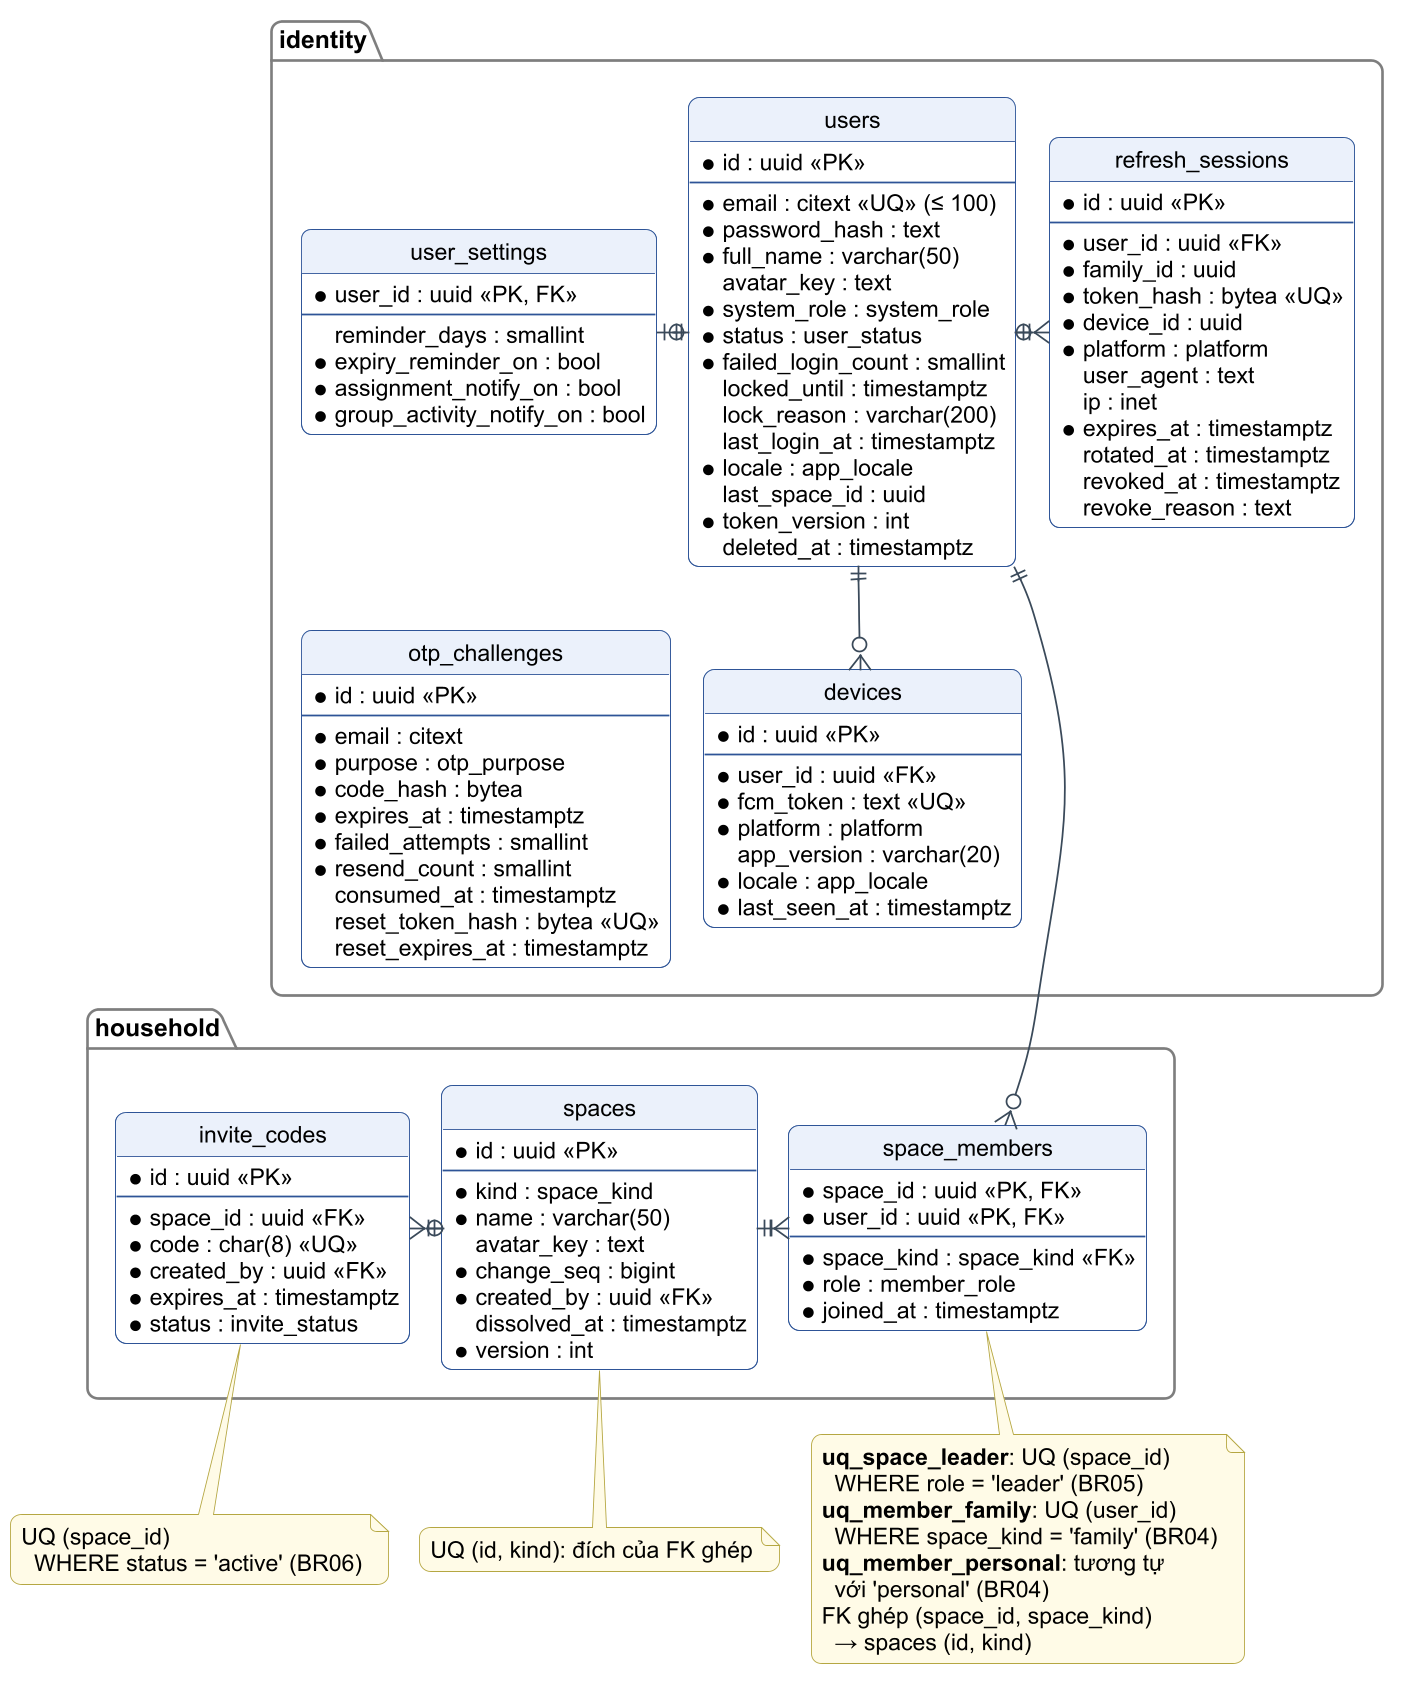

The diagram above was rendered by PlantUML. Its source (embedded in the PNG):
@startuml c3-21-erd-tai-khoan-nhom
!include _style-c3.iuml
hide circle
hide methods
hide stereotype
skinparam linetype ortho
skinparam nodesep 40
skinparam ranksep 55

package "identity" as pid {
  entity "users" as users {
    * id : uuid <<PK>>
    --
    * email : citext <<UQ>> (≤ 100)
    * password_hash : text
    * full_name : varchar(50)
    avatar_key : text
    * system_role : system_role
    * status : user_status
    * failed_login_count : smallint
    locked_until : timestamptz
    lock_reason : varchar(200)
    last_login_at : timestamptz
    * locale : app_locale
    last_space_id : uuid
    * token_version : int
    deleted_at : timestamptz
  }
  entity "user_settings" as us {
    * user_id : uuid <<PK, FK>>
    --
    reminder_days : smallint
    * expiry_reminder_on : bool
    * assignment_notify_on : bool
    * group_activity_notify_on : bool
  }
  entity "otp_challenges" as otp {
    * id : uuid <<PK>>
    --
    * email : citext
    * purpose : otp_purpose
    * code_hash : bytea
    * expires_at : timestamptz
    * failed_attempts : smallint
    * resend_count : smallint
    consumed_at : timestamptz
    reset_token_hash : bytea <<UQ>>
    reset_expires_at : timestamptz
  }
  entity "refresh_sessions" as rs {
    * id : uuid <<PK>>
    --
    * user_id : uuid <<FK>>
    * family_id : uuid
    * token_hash : bytea <<UQ>>
    * device_id : uuid
    * platform : platform
    user_agent : text
    ip : inet
    * expires_at : timestamptz
    rotated_at : timestamptz
    revoked_at : timestamptz
    revoke_reason : text
  }
  entity "devices" as dev {
    * id : uuid <<PK>>
    --
    * user_id : uuid <<FK>>
    * fcm_token : text <<UQ>>
    * platform : platform
    app_version : varchar(20)
    * locale : app_locale
    * last_seen_at : timestamptz
  }
}

package "household" as phh {
  entity "space_members" as sm {
    * space_id : uuid <<PK, FK>>
    * user_id : uuid <<PK, FK>>
    --
    * space_kind : space_kind <<FK>>
    * role : member_role
    * joined_at : timestamptz
  }
  entity "spaces" as sp {
    * id : uuid <<PK>>
    --
    * kind : space_kind
    * name : varchar(50)
    avatar_key : text
    * change_seq : bigint
    * created_by : uuid <<FK>>
    dissolved_at : timestamptz
    * version : int
  }
  entity "invite_codes" as ic {
    * id : uuid <<PK>>
    --
    * space_id : uuid <<FK>>
    * code : char(8) <<UQ>>
    * created_by : uuid <<FK>>
    * expires_at : timestamptz
    * status : invite_status
  }
}

note bottom of sm
  <b>uq_space_leader</b>: UQ (space_id)
    WHERE role = 'leader' (BR05)
  <b>uq_member_family</b>: UQ (user_id)
    WHERE space_kind = 'family' (BR04)
  <b>uq_member_personal</b>: tương tự
    với 'personal' (BR04)
  FK ghép (space_id, space_kind)
    → spaces (id, kind)
end note
note bottom of sp
  UQ (id, kind): đích của FK ghép
end note
note bottom of ic
  UQ (space_id)
    WHERE status = 'active' (BR06)
end note

users ||-left-o| us
users ||-right-o{ rs
users ||-down-o{ dev
us -[hidden]down- otp
otp -[hidden]right- dev
users ||-down-o{ sm
dev -[hidden]down- sm
sm }|-left-|| sp
sp ||-left-o{ ic
@enduml